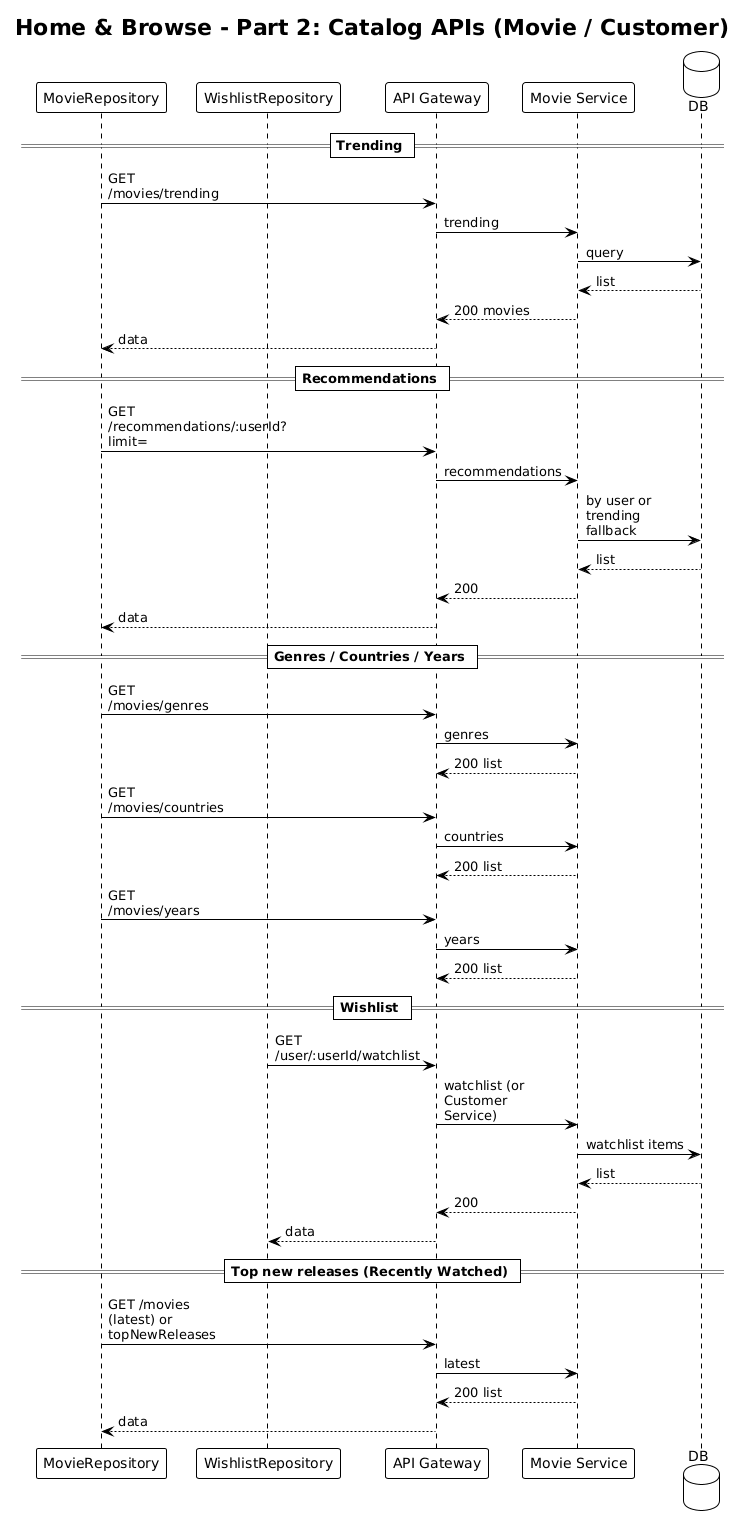

The diagram above was rendered by PlantUML. Its source (embedded in the PNG):
@startuml
' Part 2: Backend APIs for Home sections
!theme plain
title Home & Browse - Part 2: Catalog APIs (Movie / Customer)

skinparam maxMessageSize 100

participant "MovieRepository" as Repo
participant "WishlistRepository" as WishRepo
participant "API Gateway" as GW
participant "Movie Service" as MovieSvc
database "DB" as DB

== Trending ==
Repo -> GW : GET /movies/trending
GW -> MovieSvc : trending
MovieSvc -> DB : query
DB --> MovieSvc : list
MovieSvc --> GW : 200 movies
GW --> Repo : data

== Recommendations ==
Repo -> GW : GET /recommendations/:userId? limit=
GW -> MovieSvc : recommendations
MovieSvc -> DB : by user or trending fallback
DB --> MovieSvc : list
MovieSvc --> GW : 200
GW --> Repo : data

== Genres / Countries / Years ==
Repo -> GW : GET /movies/genres
GW -> MovieSvc : genres
MovieSvc --> GW : 200 list
Repo -> GW : GET /movies/countries
GW -> MovieSvc : countries
MovieSvc --> GW : 200 list
Repo -> GW : GET /movies/years
GW -> MovieSvc : years
MovieSvc --> GW : 200 list

== Wishlist ==
WishRepo -> GW : GET /user/:userId/watchlist
GW -> MovieSvc : watchlist (or Customer Service)
MovieSvc -> DB : watchlist items
DB --> MovieSvc : list
MovieSvc --> GW : 200
GW --> WishRepo : data

== Top new releases (Recently Watched) ==
Repo -> GW : GET /movies (latest) or topNewReleases
GW -> MovieSvc : latest
MovieSvc --> GW : 200 list
GW --> Repo : data
@enduml